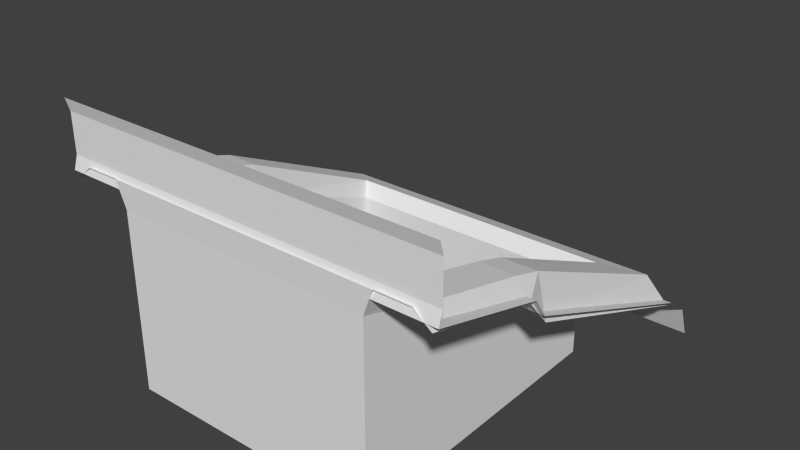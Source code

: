 # Source: Tile00_DoorJambMini.blend  (saved by Blender 2.76.0; exported with 4.5.12 LTS)
import bpy
from mathutils import Matrix  # noqa: F401  (used for matrix-valued properties, if any)

bpy.ops.wm.read_factory_settings(use_empty=True)
scene = bpy.context.scene
scene.name = 'Scene'

# ---- collections
col_collection_1 = bpy.data.collections.new('Collection 1'); scene.collection.children.link(col_collection_1)

# ---- materials (node trees are filled in below, after node groups)
mat_material_001 = bpy.data.materials.new('Material.001')
mat_material_001.alpha_threshold = 0.0
mat_material_001.use_transparent_shadow = False
mat_material_001.roughness = 0.5
mat_material_001.line_color = (0.0, 0.0, 0.0, 1.0)

# ---- material node trees

# ---- world
world_world = bpy.data.worlds.new('World'); scene.world = world_world
world_world.color = (0.05088, 0.05088, 0.05088)
world_world.use_sun_shadow = False
world_world.sun_shadow_jitter_overblur = 0.0
world_world.cycles.sampling_method = 'MANUAL'
world_world.cycles.sample_map_resolution = 256

# ---- meshes
me_plane_020 = bpy.data.meshes.new('Plane.020')
me_plane_020.from_pydata([(1.5, 3.725e-08, 0.5), (2.885e-06, -1.565e-07, 0.5), (1.5, 0.9, 0.25), (1.5, 1.0, 0.09999), (1.5, 2.7, -0.6), (-5.282e-06, 2.7, -0.6), (1.5, 2.9, -0.75), (-6.365e-06, 2.9, -0.75), (1.5, 3.0, -1.0), (-8.163e-06, 3.0, -1.0), (1.5, 0.03, 0.6), (3.59e-06, 0.03, 0.6), (1.5, 0.03, 0.9), (5.693e-06, 0.03, 0.9), (1.5, 4.47e-08, 1.0), (6.509e-06, -1.192e-07, 1.0), (1.054, 0.03, 0.6), (-3.925e-06, 2.293, -0.4324), (1.054, 0.03, 0.9), (1.054, -1.49e-07, 1.0), (1.054, 0.9, 0.25), (1.054, 1.0, 0.1), (1.054, -1.714e-07, 0.5), (1.054, 2.293, -0.4324), (-1.5, -3.502e-07, 0.5), (-1.5, 0.9, 0.25), (-1.5, 1.0, 0.1), (-1.5, 2.7, -0.6), (-1.5, 2.9, -0.75), (-1.5, 3.0, -1.0), (-1.5, 0.03, 0.6), (-1.5, 0.03, 0.9), (-1.5, -3.278e-07, 1.0), (-1.046, -1.043e-07, 1.0), (-1.046, 0.9, 0.25), (-1.046, 1.0, 0.1), (-1.046, -1.192e-07, 0.5), (-1.046, 0.03, 0.6), (-1.046, 0.03, 0.9), (-1.046, 2.293, -0.4324), (1.459, 0.8976, 0.2171), (-1.459, 0.8976, 0.2171), (1.459, 1.08, 0.002692), (-1.459, 1.08, 0.002695), (1.459, 0.0001645, 0.4594), (-1.459, 0.0001648, 0.4594), (1.459, 2.715, -0.6418), (-1.459, 2.715, -0.6418), (0.9926, 0.8593, 0.1314), (-0.9926, 0.8593, 0.1314), (0.9926, 1.09, 0.05863), (-0.9926, 1.09, 0.05863), (0.9926, 0.003802, 0.3711), (-0.9926, 0.003802, 0.3711), (0.9926, 2.26, -0.3792), (-0.9926, 2.26, -0.3792), (1.064, 0.9342, 0.3345), (-1.064, 0.9342, 0.3345), (1.064, 1.17, 0.2607), (-1.064, 1.17, 0.2607), (1.064, -0.001718, 0.5648), (-1.064, -0.001718, 0.5648), (1.064, 2.357, -0.282), (-1.064, 2.357, -0.282), (1.33, 0.9339, 0.3333), (-1.33, 0.9339, 0.3333), (1.33, 1.171, 0.2622), (-1.33, 1.171, 0.2622), (1.33, -0.002055, 0.5632), (-1.33, -0.002055, 0.5632), (1.33, 2.61, -0.3925), (-1.33, 2.61, -0.3925), (0.9926, 0.8539, -1.0), (-0.9926, 0.8539, -1.0), (0.9926, 1.083, -1.0), (-0.9926, 1.083, -1.0), (0.9926, 0.004858, -1.0), (-0.9926, 0.004858, -1.0), (0.9926, 2.26, -1.0), (-0.9926, 2.26, -1.0)], [], [(22, 0, 2, 20), (20, 2, 3, 21), (21, 3, 4, 5, 17, 23), (5, 4, 6, 7), (7, 6, 8, 9), (22, 1, 11, 16), (10, 16, 18, 12), (12, 18, 19, 14), (18, 13, 15, 19), (0, 22, 16, 10), (16, 11, 13, 18), (24, 36, 34, 25), (25, 34, 35, 26), (27, 5, 7, 28), (1, 36, 37, 11), (38, 31, 32, 33), (13, 38, 33, 15), (36, 24, 30, 37), (37, 30, 31, 38), (11, 37, 38, 13), (28, 7, 9, 29), (26, 35, 39, 17, 5, 27), (55, 54, 62, 63), (51, 59, 57, 49), (49, 57, 61, 53), (51, 55, 63, 59), (50, 58, 62, 54), (48, 56, 58, 50), (52, 60, 56, 48), (41, 45, 69, 65), (47, 43, 67, 71), (42, 46, 70, 66), (40, 42, 66, 64), (44, 40, 64, 68), (46, 47, 71, 70), (43, 41, 65, 67), (70, 71, 63, 62), (70, 62, 58, 66), (58, 56, 64, 66), (56, 60, 68, 64), (71, 67, 59, 63), (57, 59, 67, 65), (61, 57, 65, 69), (55, 51, 75, 79), (54, 55, 79, 78), (50, 54, 78, 74), (51, 49, 73, 75), (48, 50, 74, 72), (49, 53, 77, 73), (52, 48, 72, 76), (53, 52, 76, 77), (53, 61, 60, 52)])
_uv = me_plane_020.uv_layers.new(name='UVMap')
_uv.uv.foreach_set('vector', [0.1673, 0.7727, 0.2445, 0.7727, 0.2445, 0.8377, 0.1673, 0.8377, 0.1673, 0.8377, 0.2445, 0.8377, 0.2445, 0.8467, 0.1673, 0.8467, 0.1673, 0.8467, 0.2445, 0.8467, 0.2445, 0.9709, 0.08128, 0.9709, 0.08128, 0.9412, 0.1673, 0.9412, 0.08128, 0.9709, 0.2445, 0.9709, 0.2445, 0.9862, 0.08128, 0.9862, 0.08128, 0.9862, 0.2445, 0.9862, 0.2445, 0.9977, 0.08128, 0.9977, 0.1673, 0.7681, 0.08156, 0.7681, 0.08156, 0.7649, 0.1673, 0.7649, 0.2442, 0.7649, 0.1673, 0.7649, 0.1673, 0.7554, 0.2442, 0.7554, 0.2442, 0.7554, 0.1673, 0.7554, 0.1673, 0.7522, 0.2442, 0.7522, 0.1673, 0.7554, 0.08156, 0.7554, 0.08156, 0.7522, 0.1673, 0.7522, 0.2442, 0.7681, 0.1673, 0.7681, 0.1673, 0.7649, 0.2442, 0.7649, 0.1673, 0.7649, 0.08156, 0.7649, 0.08156, 0.7554, 0.1673, 0.7554, 0.003719, 0.7727, 0.08157, 0.7727, 0.08157, 0.8377, 0.003719, 0.8377, 0.003719, 0.8377, 0.08157, 0.8377, 0.08157, 0.8467, 0.003719, 0.8467, 0.003719, 0.9709, 0.1669, 0.9709, 0.1669, 0.9862, 0.003719, 0.9862, 0.1667, 0.7681, 0.0816, 0.7681, 0.0816, 0.7649, 0.1667, 0.7649, 0.0816, 0.7554, 0.004003, 0.7554, 0.004003, 0.7522, 0.0816, 0.7522, 0.1667, 0.7554, 0.0816, 0.7554, 0.0816, 0.7522, 0.1667, 0.7522, 0.0816, 0.7681, 0.004003, 0.7681, 0.004003, 0.7649, 0.0816, 0.7649, 0.0816, 0.7649, 0.004003, 0.7649, 0.004003, 0.7554, 0.0816, 0.7554, 0.1667, 0.7649, 0.0816, 0.7649, 0.0816, 0.7554, 0.1667, 0.7554, 0.003719, 0.9862, 0.1669, 0.9862, 0.1669, 0.9977, 0.003719, 0.9977, 0.003719, 0.8467, 0.08157, 0.8467, 0.08157, 0.9412, 0.1669, 0.9412, 0.1669, 0.9709, 0.003719, 0.9709, 0.2951, 0.1945, 0.4466, 0.1945, 0.4515, 0.2005, 0.2902, 0.2005, 0.2951, 0.09449, 0.2902, 0.09741, 0.2902, 0.07749, 0.2951, 0.07501, 0.2951, 0.07501, 0.2902, 0.07749, 0.2902, 0.0007758, 0.2951, 0.0006079, 0.2951, 0.09449, 0.2951, 0.1945, 0.2902, 0.2005, 0.2902, 0.09741, 0.4466, 0.09449, 0.4515, 0.09741, 0.4515, 0.2005, 0.4466, 0.1945, 0.4466, 0.07501, 0.4515, 0.07749, 0.4515, 0.09741, 0.4466, 0.09449, 0.4466, 0.000608, 0.4515, 0.0007758, 0.4515, 0.07749, 0.4466, 0.07501, 0.2602, 0.07598, 0.2602, -0.001567, 0.27, 0.0007758, 0.27, 0.07749, 0.2602, 0.2347, 0.2602, 0.09402, 0.27, 0.09741, 0.27, 0.2224, 0.4814, 0.09402, 0.4814, 0.2347, 0.4716, 0.2224, 0.4716, 0.09741, 0.4814, 0.07598, 0.4814, 0.09402, 0.4716, 0.09741, 0.4716, 0.07749, 0.4814, -0.001567, 0.4814, 0.07598, 0.4716, 0.07749, 0.4716, 0.0007758, 0.4814, 0.2347, 0.2602, 0.2347, 0.27, 0.2224, 0.4716, 0.2224, 0.2602, 0.09402, 0.2602, 0.07598, 0.27, 0.07749, 0.27, 0.09741, 0.4716, 0.2224, 0.27, 0.2224, 0.2902, 0.2005, 0.4515, 0.2005, 0.4716, 0.2224, 0.4515, 0.2005, 0.4515, 0.09741, 0.4716, 0.09741, 0.4515, 0.09741, 0.4515, 0.07749, 0.4716, 0.07749, 0.4716, 0.09741, 0.4515, 0.07749, 0.4515, 0.0007758, 0.4716, 0.0007758, 0.4716, 0.07749, 0.27, 0.2224, 0.27, 0.09741, 0.2902, 0.09741, 0.2902, 0.2005, 0.2902, 0.07749, 0.2902, 0.09741, 0.27, 0.09741, 0.27, 0.07749, 0.2902, 0.0007758, 0.2902, 0.07749, 0.27, 0.07749, 0.27, 0.0007758, 0.3017, 0.06545, 0.3017, 0.03506, 0.3017, 0.1119, 0.3017, 0.114, 0.4394, 0.06545, 0.3017, 0.06545, 0.3017, 0.114, 0.4394, 0.114, 0.4394, 0.03506, 0.4394, 0.06545, 0.4394, 0.114, 0.4394, 0.1119, 0.3017, 0.03506, 0.3017, 0.03001, 0.3017, 0.1115, 0.3017, 0.1119, 0.4394, 0.03001, 0.4394, 0.03506, 0.4394, 0.1119, 0.4394, 0.1115, 0.3017, 0.03001, 0.3017, 0.01338, 0.3017, 0.11, 0.3017, 0.1115, 0.4394, 0.01338, 0.4394, 0.03001, 0.4394, 0.1115, 0.4394, 0.11, 0.3017, 0.01338, 0.4394, 0.01338, 0.4394, 0.11, 0.3017, 0.11, 0.3017, 0.01338, 0.2967, -6.279e-05, 0.4444, -6.258e-05, 0.4394, 0.01338])
me_plane_020.materials.append(mat_material_001)
me_plane_020.use_remesh_preserve_volume = False
me_plane_020.use_remesh_preserve_attributes = False
me_plane_020.use_mirror_vertex_groups = False
me_plane_020.update()

# ---- objects
ob_plane_026 = bpy.data.objects.new('Plane.026', me_plane_020)

# ---- transforms, parenting, visibility, modifiers, constraints
ob_plane_026.location = (0.0, 0.0, 0.0)
ob_plane_026.lineart.crease_threshold = 0.0

# ---- collection membership
col_collection_1.objects.link(ob_plane_026)

# ---- scene / render settings (as saved in the file)
scene.frame_start = 1; scene.frame_end = 250; scene.frame_set(1)
scene.render.engine = 'BLENDER_EEVEE_NEXT'
scene.render.resolution_percentage = 50
scene.render.dither_intensity = 0.0
scene.cycles.use_denoising = False
scene.cycles.samples = 10
scene.cycles.sampling_pattern = 'TABULATED_SOBOL'
scene.cycles.light_sampling_threshold = 0.0
scene.cycles.use_adaptive_sampling = False
scene.cycles.use_light_tree = False
scene.cycles.blur_glossy = 0.0
scene.cycles.pixel_filter_type = 'GAUSSIAN'
scene.cycles.sample_clamp_indirect = 0.0
scene.view_settings.view_transform = 'Standard'
bpy.context.view_layer.update()

# ---- added for rendering (the .blend has no active camera and no usable light): camera, sun
cam_auto = bpy.data.cameras.new('AutoCamera')
cam_auto.lens = 50.0
cam_auto.sensor_width = 36.0
cam_auto.clip_end = 1000.0
ob_auto_camera = bpy.data.objects.new('AutoCamera', cam_auto)
scene.collection.objects.link(ob_auto_camera)
ob_auto_camera.location = (4.34092, -3.71013, 3.47274)
ob_auto_camera.rotation_euler = (1.09748, -7.21219e-08, 0.694738)
scene.camera = ob_auto_camera
light_auto_sun = bpy.data.lights.new('AutoSun', 'SUN')
light_auto_sun.energy = 3.0
light_auto_sun.angle = 0.0523599
ob_auto_sun = bpy.data.objects.new('AutoSun', light_auto_sun)
scene.collection.objects.link(ob_auto_sun)
ob_auto_sun.rotation_euler = (0.872665, 0.174533, 0.523599)
bpy.context.view_layer.update()
